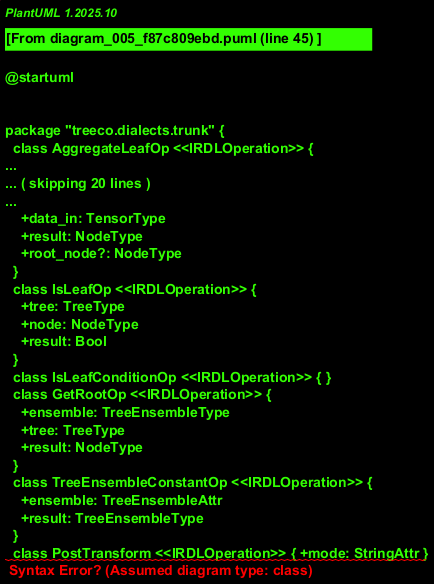

The diagram above was rendered by PlantUML. Its source (embedded in the PNG):
@startuml 


package "treeco.dialects.trunk" {
  class AggregateLeafOp <<IRDLOperation>> {
    +ensemble: TreeEnsembleType
    +tree: TreeType
    +leaf: TensorType
    +tensor_out: TensorType
    +res: TensorType
  }
  class GetTreeDepthOp <<IRDLOperation>> { }
  class GetLeafValueOp <<IRDLOperation>> {
    +tree: TreeType
    +leaf: LeafType
    +res: TensorType
  }
  class GetLeafOp <<IRDLOperation>> {
    +tree: TreeType
    +node: NodeType
    +res: LeafType
  }
  class VisitNextNodeOp <<IRDLOperation>> {
    +tree: TreeType
    +node: NodeType
    +data_in: TensorType
    +result: NodeType
    +root_node?: NodeType
  }
  class IsLeafOp <<IRDLOperation>> {
    +tree: TreeType
    +node: NodeType
    +result: Bool
  }
  class IsLeafConditionOp <<IRDLOperation>> { }
  class GetRootOp <<IRDLOperation>> {
    +ensemble: TreeEnsembleType
    +tree: TreeType
    +result: NodeType
  }
  class TreeEnsembleConstantOp <<IRDLOperation>> {
    +ensemble: TreeEnsembleAttr
    +result: TreeEnsembleType
  }
  class PostTransform <<IRDLOperation>> { +mode: StringAttr }
  class GetTreeOp <<IRDLOperation>> {
    +tree_ensemble: TreeEnsembleType
    +tree_index: IndexType
    +result: TreeType
  }
  class TraverseTreeOp <<IRDLOperation>> {
    +tree: TreeType
    +data_in: MemRefType
    +result: LeafType
  }

  AggregateLeafOp ..> treeco.dialects.treeco.TreeEnsembleType
  AggregateLeafOp ..> treeco.dialects.treeco.TreeType
  AggregateLeafOp ..> treeco.dialects.treeco.LeafType
  GetLeafValueOp ..> treeco.dialects.treeco.TreeType
  GetLeafValueOp ..> treeco.dialects.treeco.LeafType
  GetLeafOp ..> treeco.dialects.treeco.TreeType
  GetLeafOp ..> treeco.dialects.treeco.NodeType
  VisitNextNodeOp ..> treeco.dialects.treeco.TreeType
  VisitNextNodeOp ..> treeco.dialects.treeco.NodeType
  IsLeafOp ..> treeco.dialects.treeco.TreeType
  IsLeafOp ..> treeco.dialects.treeco.NodeType
  GetRootOp ..> treeco.dialects.treeco.TreeEnsembleType
  GetRootOp ..> treeco.dialects.treeco.TreeType
  TreeEnsembleConstantOp ..> treeco.dialects.treeco.TreeEnsembleAttr
  TreeEnsembleConstantOp ..> treeco.dialects.treeco.TreeEnsembleType
  GetTreeOp ..> treeco.dialects.treeco.TreeEnsembleType
  GetTreeOp ..> treeco.dialects.treeco.TreeType
  TraverseTreeOp ..> treeco.dialects.treeco.TreeType
  TraverseTreeOp ..> treeco.dialects.treeco.LeafType
}

@enduml